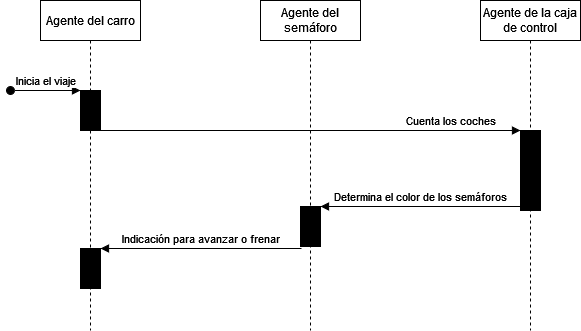

The diagram above was exported from draw.io. Its source (the exported page's mxGraphModel, read from the mxfile embedded in the PNG):
<mxGraphModel dx="868" dy="440" grid="1" gridSize="10" guides="1" tooltips="1" connect="1" arrows="1" fold="1" page="1" pageScale="1" pageWidth="827" pageHeight="1169" math="0" shadow="0">
  <root>
    <mxCell id="0" />
    <mxCell id="1" parent="0" />
    <mxCell id="6t91ASBYyz_-eR5hbsXQ-1" value="" style="html=1;points=[];perimeter=orthogonalPerimeter;fillColor=#000000;" parent="1" vertex="1">
      <mxGeometry x="110" y="200" width="20" height="40" as="geometry" />
    </mxCell>
    <mxCell id="6t91ASBYyz_-eR5hbsXQ-2" value="Inicia el viaje" style="html=1;verticalAlign=bottom;startArrow=oval;endArrow=block;startSize=8;rounded=0;" parent="1" target="6t91ASBYyz_-eR5hbsXQ-1" edge="1">
      <mxGeometry relative="1" as="geometry">
        <mxPoint x="40" y="200" as="sourcePoint" />
      </mxGeometry>
    </mxCell>
    <mxCell id="6t91ASBYyz_-eR5hbsXQ-7" value="Cuenta los coches" style="html=1;verticalAlign=bottom;endArrow=block;entryX=0;entryY=0;rounded=0;" parent="1" target="6t91ASBYyz_-eR5hbsXQ-6" edge="1">
      <mxGeometry x="0.6667" relative="1" as="geometry">
        <mxPoint x="130" y="240" as="sourcePoint" />
        <mxPoint as="offset" />
      </mxGeometry>
    </mxCell>
    <mxCell id="6t91ASBYyz_-eR5hbsXQ-9" value="" style="html=1;points=[];perimeter=orthogonalPerimeter;fillColor=#000000;" parent="1" vertex="1">
      <mxGeometry x="550" y="280" width="20" height="40" as="geometry" />
    </mxCell>
    <mxCell id="6t91ASBYyz_-eR5hbsXQ-21" value="Determina el color de los semáforos" style="html=1;verticalAlign=bottom;endArrow=block;entryX=1;entryY=0;rounded=0;exitX=0.05;exitY=0.9;exitDx=0;exitDy=0;exitPerimeter=0;" parent="1" source="6t91ASBYyz_-eR5hbsXQ-9" target="6t91ASBYyz_-eR5hbsXQ-20" edge="1">
      <mxGeometry relative="1" as="geometry">
        <mxPoint x="550" y="410" as="sourcePoint" />
      </mxGeometry>
    </mxCell>
    <mxCell id="6t91ASBYyz_-eR5hbsXQ-26" value="" style="html=1;points=[];perimeter=orthogonalPerimeter;fillColor=#000000;" parent="1" vertex="1">
      <mxGeometry x="110" y="358" width="20" height="40" as="geometry" />
    </mxCell>
    <mxCell id="6t91ASBYyz_-eR5hbsXQ-27" value="Indicación para avanzar o frenar" style="html=1;verticalAlign=bottom;endArrow=block;entryX=1;entryY=0;rounded=0;exitX=0.05;exitY=1.05;exitDx=0;exitDy=0;exitPerimeter=0;" parent="1" source="6t91ASBYyz_-eR5hbsXQ-20" target="6t91ASBYyz_-eR5hbsXQ-26" edge="1">
      <mxGeometry relative="1" as="geometry">
        <mxPoint x="330" y="540" as="sourcePoint" />
      </mxGeometry>
    </mxCell>
    <mxCell id="6t91ASBYyz_-eR5hbsXQ-28" value="Agente del carro" style="shape=umlLifeline;perimeter=lifelinePerimeter;whiteSpace=wrap;html=1;container=1;collapsible=0;recursiveResize=0;outlineConnect=0;" parent="1" vertex="1">
      <mxGeometry x="70" y="110" width="100" height="330" as="geometry" />
    </mxCell>
    <mxCell id="6t91ASBYyz_-eR5hbsXQ-29" value="Agente del semáforo" style="shape=umlLifeline;perimeter=lifelinePerimeter;whiteSpace=wrap;html=1;container=1;collapsible=0;recursiveResize=0;outlineConnect=0;" parent="1" vertex="1">
      <mxGeometry x="290" y="110" width="100" height="330" as="geometry" />
    </mxCell>
    <mxCell id="6t91ASBYyz_-eR5hbsXQ-20" value="" style="html=1;points=[];perimeter=orthogonalPerimeter;fillColor=#000000;" parent="6t91ASBYyz_-eR5hbsXQ-29" vertex="1">
      <mxGeometry x="40" y="206" width="20" height="40" as="geometry" />
    </mxCell>
    <mxCell id="6t91ASBYyz_-eR5hbsXQ-30" value="Agente de la caja de control" style="shape=umlLifeline;perimeter=lifelinePerimeter;whiteSpace=wrap;html=1;container=1;collapsible=0;recursiveResize=0;outlineConnect=0;" parent="1" vertex="1">
      <mxGeometry x="510" y="110" width="100" height="330" as="geometry" />
    </mxCell>
    <mxCell id="6t91ASBYyz_-eR5hbsXQ-6" value="" style="html=1;points=[];perimeter=orthogonalPerimeter;fillColor=#000000;" parent="6t91ASBYyz_-eR5hbsXQ-30" vertex="1">
      <mxGeometry x="40" y="130" width="20" height="40" as="geometry" />
    </mxCell>
  </root>
</mxGraphModel>